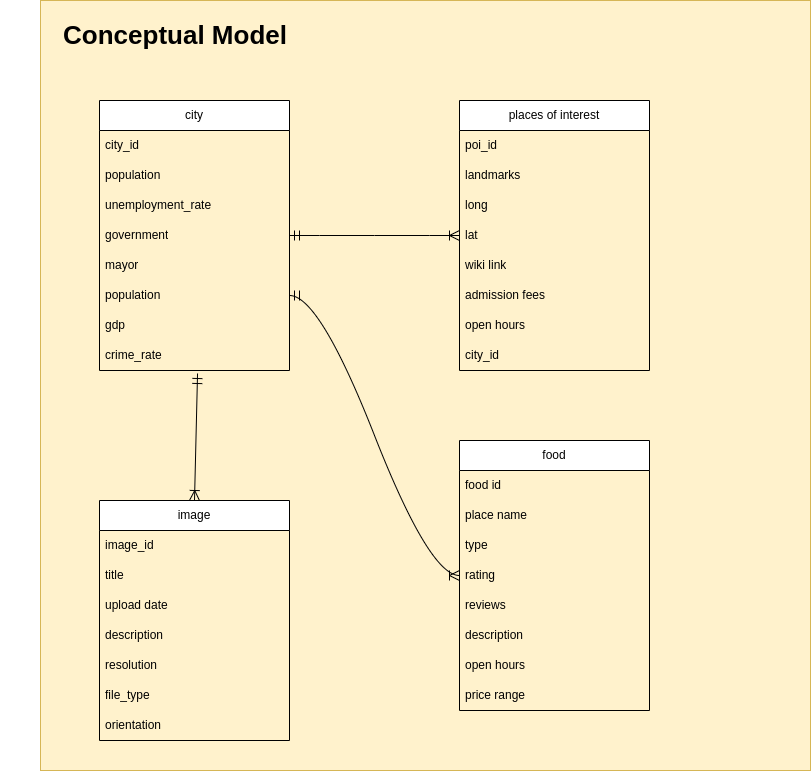

The diagram above was exported from draw.io. Its source (the exported page's mxGraphModel, read from the mxfile embedded in the PNG):
<mxGraphModel dx="1351" dy="731" grid="1" gridSize="10" guides="1" tooltips="1" connect="1" arrows="1" fold="1" page="1" pageScale="1" pageWidth="827" pageHeight="1169" math="0" shadow="0">
  <root>
    <mxCell id="0" />
    <mxCell id="1" parent="0" />
    <mxCell id="gPHEloLXfnwWuIK_bzP6-41" value="" style="whiteSpace=wrap;html=1;aspect=fixed;fontSize=16;fillColor=#fff2cc;strokeColor=#d6b656;" vertex="1" parent="1">
      <mxGeometry x="80" y="910" width="770" height="770" as="geometry" />
    </mxCell>
    <mxCell id="gPHEloLXfnwWuIK_bzP6-42" value="city" style="swimlane;fontStyle=0;childLayout=stackLayout;horizontal=1;startSize=30;horizontalStack=0;resizeParent=1;resizeParentMax=0;resizeLast=0;collapsible=1;marginBottom=0;whiteSpace=wrap;html=1;movable=1;resizable=1;rotatable=1;deletable=1;editable=1;locked=0;connectable=1;" vertex="1" parent="1">
      <mxGeometry x="139" y="1010" width="190" height="270" as="geometry">
        <mxRectangle x="120" y="110" width="60" height="30" as="alternateBounds" />
      </mxGeometry>
    </mxCell>
    <mxCell id="gPHEloLXfnwWuIK_bzP6-43" value="city_id" style="text;strokeColor=none;fillColor=none;align=left;verticalAlign=middle;spacingLeft=4;spacingRight=4;overflow=hidden;points=[[0,0.5],[1,0.5]];portConstraint=eastwest;rotatable=0;whiteSpace=wrap;html=1;" vertex="1" parent="gPHEloLXfnwWuIK_bzP6-42">
      <mxGeometry y="30" width="190" height="30" as="geometry" />
    </mxCell>
    <mxCell id="gPHEloLXfnwWuIK_bzP6-44" value="population" style="text;strokeColor=none;fillColor=none;align=left;verticalAlign=middle;spacingLeft=4;spacingRight=4;overflow=hidden;points=[[0,0.5],[1,0.5]];portConstraint=eastwest;rotatable=0;whiteSpace=wrap;html=1;" vertex="1" parent="gPHEloLXfnwWuIK_bzP6-42">
      <mxGeometry y="60" width="190" height="30" as="geometry" />
    </mxCell>
    <mxCell id="gPHEloLXfnwWuIK_bzP6-45" value="unemployment_rate" style="text;strokeColor=none;fillColor=none;align=left;verticalAlign=middle;spacingLeft=4;spacingRight=4;overflow=hidden;points=[[0,0.5],[1,0.5]];portConstraint=eastwest;rotatable=0;whiteSpace=wrap;html=1;" vertex="1" parent="gPHEloLXfnwWuIK_bzP6-42">
      <mxGeometry y="90" width="190" height="30" as="geometry" />
    </mxCell>
    <mxCell id="gPHEloLXfnwWuIK_bzP6-46" value="government" style="text;strokeColor=none;fillColor=none;align=left;verticalAlign=middle;spacingLeft=4;spacingRight=4;overflow=hidden;points=[[0,0.5],[1,0.5]];portConstraint=eastwest;rotatable=0;whiteSpace=wrap;html=1;" vertex="1" parent="gPHEloLXfnwWuIK_bzP6-42">
      <mxGeometry y="120" width="190" height="30" as="geometry" />
    </mxCell>
    <mxCell id="gPHEloLXfnwWuIK_bzP6-47" value="mayor" style="text;strokeColor=none;fillColor=none;align=left;verticalAlign=middle;spacingLeft=4;spacingRight=4;overflow=hidden;points=[[0,0.5],[1,0.5]];portConstraint=eastwest;rotatable=0;whiteSpace=wrap;html=1;" vertex="1" parent="gPHEloLXfnwWuIK_bzP6-42">
      <mxGeometry y="150" width="190" height="30" as="geometry" />
    </mxCell>
    <mxCell id="gPHEloLXfnwWuIK_bzP6-48" value="population" style="text;strokeColor=none;fillColor=none;align=left;verticalAlign=middle;spacingLeft=4;spacingRight=4;overflow=hidden;points=[[0,0.5],[1,0.5]];portConstraint=eastwest;rotatable=0;whiteSpace=wrap;html=1;" vertex="1" parent="gPHEloLXfnwWuIK_bzP6-42">
      <mxGeometry y="180" width="190" height="30" as="geometry" />
    </mxCell>
    <mxCell id="gPHEloLXfnwWuIK_bzP6-49" value="gdp" style="text;strokeColor=none;fillColor=none;align=left;verticalAlign=middle;spacingLeft=4;spacingRight=4;overflow=hidden;points=[[0,0.5],[1,0.5]];portConstraint=eastwest;rotatable=0;whiteSpace=wrap;html=1;" vertex="1" parent="gPHEloLXfnwWuIK_bzP6-42">
      <mxGeometry y="210" width="190" height="30" as="geometry" />
    </mxCell>
    <mxCell id="gPHEloLXfnwWuIK_bzP6-50" value="crime_rate" style="text;strokeColor=none;fillColor=none;align=left;verticalAlign=middle;spacingLeft=4;spacingRight=4;overflow=hidden;points=[[0,0.5],[1,0.5]];portConstraint=eastwest;rotatable=0;whiteSpace=wrap;html=1;" vertex="1" parent="gPHEloLXfnwWuIK_bzP6-42">
      <mxGeometry y="240" width="190" height="30" as="geometry" />
    </mxCell>
    <mxCell id="gPHEloLXfnwWuIK_bzP6-51" value="places of interest" style="swimlane;fontStyle=0;childLayout=stackLayout;horizontal=1;startSize=30;horizontalStack=0;resizeParent=1;resizeParentMax=0;resizeLast=0;collapsible=1;marginBottom=0;whiteSpace=wrap;html=1;movable=1;resizable=1;rotatable=1;deletable=1;editable=1;locked=0;connectable=1;" vertex="1" parent="1">
      <mxGeometry x="499" y="1010" width="190" height="270" as="geometry">
        <mxRectangle x="120" y="110" width="60" height="30" as="alternateBounds" />
      </mxGeometry>
    </mxCell>
    <mxCell id="gPHEloLXfnwWuIK_bzP6-52" value="poi_id" style="text;strokeColor=none;fillColor=none;align=left;verticalAlign=middle;spacingLeft=4;spacingRight=4;overflow=hidden;points=[[0,0.5],[1,0.5]];portConstraint=eastwest;rotatable=0;whiteSpace=wrap;html=1;" vertex="1" parent="gPHEloLXfnwWuIK_bzP6-51">
      <mxGeometry y="30" width="190" height="30" as="geometry" />
    </mxCell>
    <mxCell id="gPHEloLXfnwWuIK_bzP6-53" value="landmarks" style="text;strokeColor=none;fillColor=none;align=left;verticalAlign=middle;spacingLeft=4;spacingRight=4;overflow=hidden;points=[[0,0.5],[1,0.5]];portConstraint=eastwest;rotatable=0;whiteSpace=wrap;html=1;" vertex="1" parent="gPHEloLXfnwWuIK_bzP6-51">
      <mxGeometry y="60" width="190" height="30" as="geometry" />
    </mxCell>
    <mxCell id="gPHEloLXfnwWuIK_bzP6-54" value="long" style="text;strokeColor=none;fillColor=none;align=left;verticalAlign=middle;spacingLeft=4;spacingRight=4;overflow=hidden;points=[[0,0.5],[1,0.5]];portConstraint=eastwest;rotatable=0;whiteSpace=wrap;html=1;" vertex="1" parent="gPHEloLXfnwWuIK_bzP6-51">
      <mxGeometry y="90" width="190" height="30" as="geometry" />
    </mxCell>
    <mxCell id="gPHEloLXfnwWuIK_bzP6-55" value="lat" style="text;strokeColor=none;fillColor=none;align=left;verticalAlign=middle;spacingLeft=4;spacingRight=4;overflow=hidden;points=[[0,0.5],[1,0.5]];portConstraint=eastwest;rotatable=0;whiteSpace=wrap;html=1;" vertex="1" parent="gPHEloLXfnwWuIK_bzP6-51">
      <mxGeometry y="120" width="190" height="30" as="geometry" />
    </mxCell>
    <mxCell id="gPHEloLXfnwWuIK_bzP6-56" value="wiki link" style="text;strokeColor=none;fillColor=none;align=left;verticalAlign=middle;spacingLeft=4;spacingRight=4;overflow=hidden;points=[[0,0.5],[1,0.5]];portConstraint=eastwest;rotatable=0;whiteSpace=wrap;html=1;" vertex="1" parent="gPHEloLXfnwWuIK_bzP6-51">
      <mxGeometry y="150" width="190" height="30" as="geometry" />
    </mxCell>
    <mxCell id="gPHEloLXfnwWuIK_bzP6-57" value="admission fees" style="text;strokeColor=none;fillColor=none;align=left;verticalAlign=middle;spacingLeft=4;spacingRight=4;overflow=hidden;points=[[0,0.5],[1,0.5]];portConstraint=eastwest;rotatable=0;whiteSpace=wrap;html=1;" vertex="1" parent="gPHEloLXfnwWuIK_bzP6-51">
      <mxGeometry y="180" width="190" height="30" as="geometry" />
    </mxCell>
    <mxCell id="gPHEloLXfnwWuIK_bzP6-58" value="open hours" style="text;strokeColor=none;fillColor=none;align=left;verticalAlign=middle;spacingLeft=4;spacingRight=4;overflow=hidden;points=[[0,0.5],[1,0.5]];portConstraint=eastwest;rotatable=0;whiteSpace=wrap;html=1;" vertex="1" parent="gPHEloLXfnwWuIK_bzP6-51">
      <mxGeometry y="210" width="190" height="30" as="geometry" />
    </mxCell>
    <mxCell id="gPHEloLXfnwWuIK_bzP6-59" value="city_id" style="text;strokeColor=none;fillColor=none;align=left;verticalAlign=middle;spacingLeft=4;spacingRight=4;overflow=hidden;points=[[0,0.5],[1,0.5]];portConstraint=eastwest;rotatable=0;whiteSpace=wrap;html=1;" vertex="1" parent="gPHEloLXfnwWuIK_bzP6-51">
      <mxGeometry y="240" width="190" height="30" as="geometry" />
    </mxCell>
    <mxCell id="gPHEloLXfnwWuIK_bzP6-60" value="image" style="swimlane;fontStyle=0;childLayout=stackLayout;horizontal=1;startSize=30;horizontalStack=0;resizeParent=1;resizeParentMax=0;resizeLast=0;collapsible=1;marginBottom=0;whiteSpace=wrap;html=1;movable=1;resizable=1;rotatable=1;deletable=1;editable=1;locked=0;connectable=1;" vertex="1" parent="1">
      <mxGeometry x="139" y="1410" width="190" height="240" as="geometry">
        <mxRectangle x="120" y="110" width="60" height="30" as="alternateBounds" />
      </mxGeometry>
    </mxCell>
    <mxCell id="gPHEloLXfnwWuIK_bzP6-61" value="image_id" style="text;strokeColor=none;fillColor=none;align=left;verticalAlign=middle;spacingLeft=4;spacingRight=4;overflow=hidden;points=[[0,0.5],[1,0.5]];portConstraint=eastwest;rotatable=0;whiteSpace=wrap;html=1;" vertex="1" parent="gPHEloLXfnwWuIK_bzP6-60">
      <mxGeometry y="30" width="190" height="30" as="geometry" />
    </mxCell>
    <mxCell id="gPHEloLXfnwWuIK_bzP6-62" value="title" style="text;strokeColor=none;fillColor=none;align=left;verticalAlign=middle;spacingLeft=4;spacingRight=4;overflow=hidden;points=[[0,0.5],[1,0.5]];portConstraint=eastwest;rotatable=0;whiteSpace=wrap;html=1;" vertex="1" parent="gPHEloLXfnwWuIK_bzP6-60">
      <mxGeometry y="60" width="190" height="30" as="geometry" />
    </mxCell>
    <mxCell id="gPHEloLXfnwWuIK_bzP6-63" value="upload date" style="text;strokeColor=none;fillColor=none;align=left;verticalAlign=middle;spacingLeft=4;spacingRight=4;overflow=hidden;points=[[0,0.5],[1,0.5]];portConstraint=eastwest;rotatable=0;whiteSpace=wrap;html=1;" vertex="1" parent="gPHEloLXfnwWuIK_bzP6-60">
      <mxGeometry y="90" width="190" height="30" as="geometry" />
    </mxCell>
    <mxCell id="gPHEloLXfnwWuIK_bzP6-64" value="description" style="text;strokeColor=none;fillColor=none;align=left;verticalAlign=middle;spacingLeft=4;spacingRight=4;overflow=hidden;points=[[0,0.5],[1,0.5]];portConstraint=eastwest;rotatable=0;whiteSpace=wrap;html=1;" vertex="1" parent="gPHEloLXfnwWuIK_bzP6-60">
      <mxGeometry y="120" width="190" height="30" as="geometry" />
    </mxCell>
    <mxCell id="gPHEloLXfnwWuIK_bzP6-65" value="resolution" style="text;strokeColor=none;fillColor=none;align=left;verticalAlign=middle;spacingLeft=4;spacingRight=4;overflow=hidden;points=[[0,0.5],[1,0.5]];portConstraint=eastwest;rotatable=0;whiteSpace=wrap;html=1;" vertex="1" parent="gPHEloLXfnwWuIK_bzP6-60">
      <mxGeometry y="150" width="190" height="30" as="geometry" />
    </mxCell>
    <mxCell id="gPHEloLXfnwWuIK_bzP6-66" value="file_type" style="text;strokeColor=none;fillColor=none;align=left;verticalAlign=middle;spacingLeft=4;spacingRight=4;overflow=hidden;points=[[0,0.5],[1,0.5]];portConstraint=eastwest;rotatable=0;whiteSpace=wrap;html=1;" vertex="1" parent="gPHEloLXfnwWuIK_bzP6-60">
      <mxGeometry y="180" width="190" height="30" as="geometry" />
    </mxCell>
    <mxCell id="gPHEloLXfnwWuIK_bzP6-67" value="orientation" style="text;strokeColor=none;fillColor=none;align=left;verticalAlign=middle;spacingLeft=4;spacingRight=4;overflow=hidden;points=[[0,0.5],[1,0.5]];portConstraint=eastwest;rotatable=0;whiteSpace=wrap;html=1;" vertex="1" parent="gPHEloLXfnwWuIK_bzP6-60">
      <mxGeometry y="210" width="190" height="30" as="geometry" />
    </mxCell>
    <mxCell id="gPHEloLXfnwWuIK_bzP6-68" value="food" style="swimlane;fontStyle=0;childLayout=stackLayout;horizontal=1;startSize=30;horizontalStack=0;resizeParent=1;resizeParentMax=0;resizeLast=0;collapsible=1;marginBottom=0;whiteSpace=wrap;html=1;movable=1;resizable=1;rotatable=1;deletable=1;editable=1;locked=0;connectable=1;" vertex="1" parent="1">
      <mxGeometry x="499" y="1350" width="190" height="270" as="geometry">
        <mxRectangle x="120" y="110" width="60" height="30" as="alternateBounds" />
      </mxGeometry>
    </mxCell>
    <mxCell id="gPHEloLXfnwWuIK_bzP6-69" value="food id" style="text;strokeColor=none;fillColor=none;align=left;verticalAlign=middle;spacingLeft=4;spacingRight=4;overflow=hidden;points=[[0,0.5],[1,0.5]];portConstraint=eastwest;rotatable=0;whiteSpace=wrap;html=1;" vertex="1" parent="gPHEloLXfnwWuIK_bzP6-68">
      <mxGeometry y="30" width="190" height="30" as="geometry" />
    </mxCell>
    <mxCell id="gPHEloLXfnwWuIK_bzP6-70" value="place name" style="text;strokeColor=none;fillColor=none;align=left;verticalAlign=middle;spacingLeft=4;spacingRight=4;overflow=hidden;points=[[0,0.5],[1,0.5]];portConstraint=eastwest;rotatable=0;whiteSpace=wrap;html=1;" vertex="1" parent="gPHEloLXfnwWuIK_bzP6-68">
      <mxGeometry y="60" width="190" height="30" as="geometry" />
    </mxCell>
    <mxCell id="gPHEloLXfnwWuIK_bzP6-71" value="type" style="text;strokeColor=none;fillColor=none;align=left;verticalAlign=middle;spacingLeft=4;spacingRight=4;overflow=hidden;points=[[0,0.5],[1,0.5]];portConstraint=eastwest;rotatable=0;whiteSpace=wrap;html=1;" vertex="1" parent="gPHEloLXfnwWuIK_bzP6-68">
      <mxGeometry y="90" width="190" height="30" as="geometry" />
    </mxCell>
    <mxCell id="gPHEloLXfnwWuIK_bzP6-72" value="rating" style="text;strokeColor=none;fillColor=none;align=left;verticalAlign=middle;spacingLeft=4;spacingRight=4;overflow=hidden;points=[[0,0.5],[1,0.5]];portConstraint=eastwest;rotatable=0;whiteSpace=wrap;html=1;" vertex="1" parent="gPHEloLXfnwWuIK_bzP6-68">
      <mxGeometry y="120" width="190" height="30" as="geometry" />
    </mxCell>
    <mxCell id="gPHEloLXfnwWuIK_bzP6-73" value="reviews" style="text;strokeColor=none;fillColor=none;align=left;verticalAlign=middle;spacingLeft=4;spacingRight=4;overflow=hidden;points=[[0,0.5],[1,0.5]];portConstraint=eastwest;rotatable=0;whiteSpace=wrap;html=1;" vertex="1" parent="gPHEloLXfnwWuIK_bzP6-68">
      <mxGeometry y="150" width="190" height="30" as="geometry" />
    </mxCell>
    <mxCell id="gPHEloLXfnwWuIK_bzP6-74" value="description" style="text;strokeColor=none;fillColor=none;align=left;verticalAlign=middle;spacingLeft=4;spacingRight=4;overflow=hidden;points=[[0,0.5],[1,0.5]];portConstraint=eastwest;rotatable=0;whiteSpace=wrap;html=1;" vertex="1" parent="gPHEloLXfnwWuIK_bzP6-68">
      <mxGeometry y="180" width="190" height="30" as="geometry" />
    </mxCell>
    <mxCell id="gPHEloLXfnwWuIK_bzP6-75" value="open hours" style="text;strokeColor=none;fillColor=none;align=left;verticalAlign=middle;spacingLeft=4;spacingRight=4;overflow=hidden;points=[[0,0.5],[1,0.5]];portConstraint=eastwest;rotatable=0;whiteSpace=wrap;html=1;" vertex="1" parent="gPHEloLXfnwWuIK_bzP6-68">
      <mxGeometry y="210" width="190" height="30" as="geometry" />
    </mxCell>
    <mxCell id="gPHEloLXfnwWuIK_bzP6-76" value="price range" style="text;strokeColor=none;fillColor=none;align=left;verticalAlign=middle;spacingLeft=4;spacingRight=4;overflow=hidden;points=[[0,0.5],[1,0.5]];portConstraint=eastwest;rotatable=0;whiteSpace=wrap;html=1;" vertex="1" parent="gPHEloLXfnwWuIK_bzP6-68">
      <mxGeometry y="240" width="190" height="30" as="geometry" />
    </mxCell>
    <mxCell id="gPHEloLXfnwWuIK_bzP6-77" value="" style="edgeStyle=entityRelationEdgeStyle;fontSize=12;html=1;endArrow=ERoneToMany;startArrow=ERmandOne;rounded=0;curved=1;startSize=8;endSize=8;exitX=1;exitY=0.5;exitDx=0;exitDy=0;" edge="1" parent="1" source="gPHEloLXfnwWuIK_bzP6-48" target="gPHEloLXfnwWuIK_bzP6-68">
      <mxGeometry width="100" height="100" relative="1" as="geometry">
        <mxPoint x="529" y="1370" as="sourcePoint" />
        <mxPoint x="629" y="1270" as="targetPoint" />
      </mxGeometry>
    </mxCell>
    <mxCell id="gPHEloLXfnwWuIK_bzP6-78" value="" style="fontSize=12;html=1;endArrow=ERoneToMany;startArrow=ERmandOne;rounded=0;startSize=8;endSize=8;exitX=0.516;exitY=1.1;exitDx=0;exitDy=0;exitPerimeter=0;entryX=0.5;entryY=0;entryDx=0;entryDy=0;" edge="1" parent="1" source="gPHEloLXfnwWuIK_bzP6-50" target="gPHEloLXfnwWuIK_bzP6-60">
      <mxGeometry width="100" height="100" relative="1" as="geometry">
        <mxPoint x="529" y="1370" as="sourcePoint" />
        <mxPoint x="629" y="1270" as="targetPoint" />
      </mxGeometry>
    </mxCell>
    <mxCell id="gPHEloLXfnwWuIK_bzP6-79" value="" style="edgeStyle=entityRelationEdgeStyle;fontSize=12;html=1;endArrow=ERoneToMany;startArrow=ERmandOne;rounded=0;curved=1;startSize=8;endSize=8;" edge="1" parent="1" source="gPHEloLXfnwWuIK_bzP6-42" target="gPHEloLXfnwWuIK_bzP6-51">
      <mxGeometry width="100" height="100" relative="1" as="geometry">
        <mxPoint x="529" y="1370" as="sourcePoint" />
        <mxPoint x="629" y="1270" as="targetPoint" />
      </mxGeometry>
    </mxCell>
    <mxCell id="gPHEloLXfnwWuIK_bzP6-80" value="&lt;font style=&quot;font-size: 26px;&quot;&gt;&lt;b&gt;Conceptual Model&lt;/b&gt;&lt;/font&gt;" style="text;html=1;strokeColor=none;fillColor=none;align=center;verticalAlign=middle;whiteSpace=wrap;rounded=0;fontSize=16;" vertex="1" parent="1">
      <mxGeometry x="40" y="930" width="350" height="30" as="geometry" />
    </mxCell>
  </root>
</mxGraphModel>